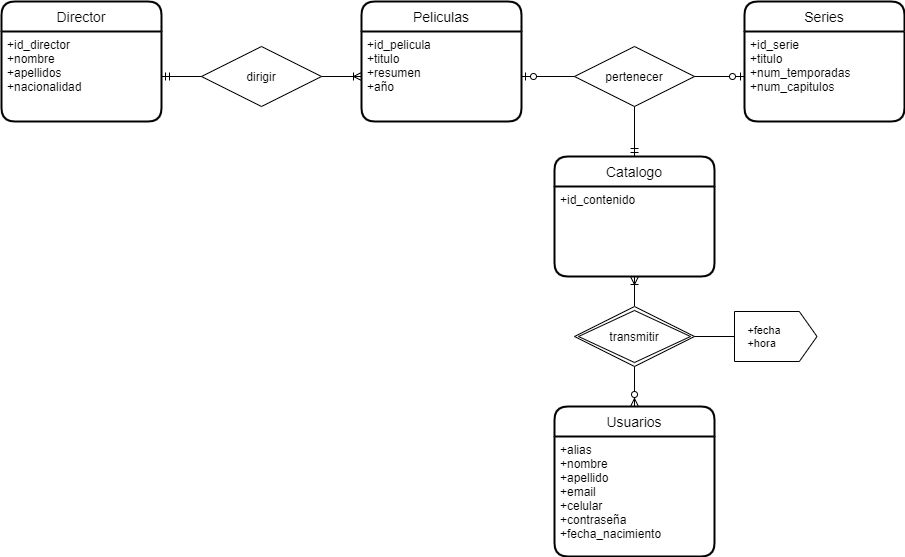

The diagram above was exported from draw.io. Its source (the exported page's mxGraphModel, read from the mxfile embedded in the PNG):
<mxGraphModel dx="1483" dy="836" grid="1" gridSize="10" guides="1" tooltips="1" connect="1" arrows="1" fold="1" page="1" pageScale="1" pageWidth="1100" pageHeight="850" math="0" shadow="0" extFonts="Permanent Marker^https://fonts.googleapis.com/css?family=Permanent+Marker">
  <root>
    <mxCell id="0" />
    <mxCell id="1" parent="0" />
    <mxCell id="PXndYA3SPFAosL2RZuSF-69" value="Series" style="swimlane;childLayout=stackLayout;horizontal=1;startSize=30;horizontalStack=0;rounded=1;fontSize=14;fontStyle=0;strokeWidth=2;resizeParent=0;resizeLast=1;shadow=0;dashed=0;align=center;" vertex="1" parent="1">
      <mxGeometry x="823" y="110" width="160" height="120" as="geometry">
        <mxRectangle x="540" y="750" width="70" height="30" as="alternateBounds" />
      </mxGeometry>
    </mxCell>
    <mxCell id="PXndYA3SPFAosL2RZuSF-70" value="+id_serie&#10;+titulo&#10;+num_temporadas&#10;+num_capitulos" style="align=left;strokeColor=none;fillColor=none;spacingLeft=4;fontSize=12;verticalAlign=top;resizable=0;rotatable=0;part=1;fontStyle=0" vertex="1" parent="PXndYA3SPFAosL2RZuSF-69">
      <mxGeometry y="30" width="160" height="90" as="geometry" />
    </mxCell>
    <mxCell id="PXndYA3SPFAosL2RZuSF-72" value="Peliculas" style="swimlane;childLayout=stackLayout;horizontal=1;startSize=30;horizontalStack=0;rounded=1;fontSize=14;fontStyle=0;strokeWidth=2;resizeParent=0;resizeLast=1;shadow=0;dashed=0;align=center;" vertex="1" parent="1">
      <mxGeometry x="440" y="110" width="160" height="120" as="geometry" />
    </mxCell>
    <mxCell id="PXndYA3SPFAosL2RZuSF-73" value="+id_pelicula&#10;+titulo&#10;+resumen&#10;+año" style="align=left;strokeColor=none;fillColor=none;spacingLeft=4;fontSize=12;verticalAlign=top;resizable=0;rotatable=0;part=1;" vertex="1" parent="PXndYA3SPFAosL2RZuSF-72">
      <mxGeometry y="30" width="160" height="90" as="geometry" />
    </mxCell>
    <mxCell id="PXndYA3SPFAosL2RZuSF-74" value="Director" style="swimlane;childLayout=stackLayout;horizontal=1;startSize=30;horizontalStack=0;rounded=1;fontSize=14;fontStyle=0;strokeWidth=2;resizeParent=0;resizeLast=1;shadow=0;dashed=0;align=center;" vertex="1" parent="1">
      <mxGeometry x="80" y="110" width="160" height="120" as="geometry" />
    </mxCell>
    <mxCell id="PXndYA3SPFAosL2RZuSF-75" value="+id_director&#10;+nombre&#10;+apellidos&#10;+nacionalidad" style="align=left;strokeColor=none;fillColor=none;spacingLeft=4;fontSize=12;verticalAlign=top;resizable=0;rotatable=0;part=1;" vertex="1" parent="PXndYA3SPFAosL2RZuSF-74">
      <mxGeometry y="30" width="160" height="90" as="geometry" />
    </mxCell>
    <mxCell id="PXndYA3SPFAosL2RZuSF-76" value="dirigir" style="shape=rhombus;perimeter=rhombusPerimeter;whiteSpace=wrap;html=1;align=center;" vertex="1" parent="1">
      <mxGeometry x="280" y="155" width="120" height="60" as="geometry" />
    </mxCell>
    <mxCell id="PXndYA3SPFAosL2RZuSF-78" value="pertenecer" style="shape=rhombus;perimeter=rhombusPerimeter;whiteSpace=wrap;html=1;align=center;" vertex="1" parent="1">
      <mxGeometry x="653" y="155" width="120" height="60" as="geometry" />
    </mxCell>
    <mxCell id="PXndYA3SPFAosL2RZuSF-79" value="Usuarios" style="swimlane;childLayout=stackLayout;horizontal=1;startSize=30;horizontalStack=0;rounded=1;fontSize=14;fontStyle=0;strokeWidth=2;resizeParent=0;resizeLast=1;shadow=0;dashed=0;align=center;" vertex="1" parent="1">
      <mxGeometry x="633" y="515" width="160" height="150" as="geometry" />
    </mxCell>
    <mxCell id="PXndYA3SPFAosL2RZuSF-80" value="+alias&#10;+nombre&#10;+apellido&#10;+email&#10;+celular&#10;+contraseña&#10;+fecha_nacimiento" style="align=left;strokeColor=none;fillColor=none;spacingLeft=4;fontSize=12;verticalAlign=top;resizable=0;rotatable=0;part=1;" vertex="1" parent="PXndYA3SPFAosL2RZuSF-79">
      <mxGeometry y="30" width="160" height="120" as="geometry" />
    </mxCell>
    <mxCell id="PXndYA3SPFAosL2RZuSF-85" value="Catalogo" style="swimlane;childLayout=stackLayout;horizontal=1;startSize=30;horizontalStack=0;rounded=1;fontSize=14;fontStyle=0;strokeWidth=2;resizeParent=0;resizeLast=1;shadow=0;dashed=0;align=center;" vertex="1" parent="1">
      <mxGeometry x="633" y="265" width="160" height="120" as="geometry" />
    </mxCell>
    <mxCell id="PXndYA3SPFAosL2RZuSF-86" value="+id_contenido" style="align=left;strokeColor=none;fillColor=none;spacingLeft=4;fontSize=12;verticalAlign=top;resizable=0;rotatable=0;part=1;" vertex="1" parent="PXndYA3SPFAosL2RZuSF-85">
      <mxGeometry y="30" width="160" height="90" as="geometry" />
    </mxCell>
    <mxCell id="PXndYA3SPFAosL2RZuSF-95" value="" style="endArrow=none;html=1;rounded=0;strokeColor=#000000;startArrow=ERzeroToMany;startFill=1;entryX=0.5;entryY=1;entryDx=0;entryDy=0;exitX=0.5;exitY=0;exitDx=0;exitDy=0;" edge="1" parent="1" source="PXndYA3SPFAosL2RZuSF-79" target="PXndYA3SPFAosL2RZuSF-97">
      <mxGeometry relative="1" as="geometry">
        <mxPoint x="877.7100000000003" y="515" as="sourcePoint" />
        <mxPoint x="713" y="465" as="targetPoint" />
      </mxGeometry>
    </mxCell>
    <mxCell id="PXndYA3SPFAosL2RZuSF-96" value="" style="endArrow=none;html=1;rounded=0;strokeColor=#000000;startArrow=ERoneToMany;startFill=0;entryX=0.5;entryY=0;entryDx=0;entryDy=0;exitX=0.5;exitY=1;exitDx=0;exitDy=0;" edge="1" parent="1" source="PXndYA3SPFAosL2RZuSF-86" target="PXndYA3SPFAosL2RZuSF-97">
      <mxGeometry relative="1" as="geometry">
        <mxPoint x="783" y="425" as="sourcePoint" />
        <mxPoint x="713" y="405" as="targetPoint" />
      </mxGeometry>
    </mxCell>
    <mxCell id="PXndYA3SPFAosL2RZuSF-97" value="transmitir" style="shape=rhombus;double=1;perimeter=rhombusPerimeter;whiteSpace=wrap;html=1;align=center;" vertex="1" parent="1">
      <mxGeometry x="653" y="415" width="120" height="60" as="geometry" />
    </mxCell>
    <mxCell id="PXndYA3SPFAosL2RZuSF-98" value="" style="shape=offPageConnector;whiteSpace=wrap;html=1;rotation=-90;size=0.21428571428571427;" vertex="1" parent="1">
      <mxGeometry x="829.25" y="403.75" width="50" height="82.5" as="geometry" />
    </mxCell>
    <mxCell id="PXndYA3SPFAosL2RZuSF-99" value="&lt;font style=&quot;font-size: 11px&quot;&gt;+fecha&lt;br&gt;&lt;/font&gt;&lt;div style=&quot;text-align: left ; font-size: 11px&quot;&gt;&lt;span&gt;&lt;font style=&quot;font-size: 11px&quot;&gt;+hora&lt;/font&gt;&lt;/span&gt;&lt;/div&gt;" style="text;html=1;strokeColor=none;fillColor=none;align=center;verticalAlign=middle;whiteSpace=wrap;rounded=0;" vertex="1" parent="1">
      <mxGeometry x="823" y="435" width="40" height="20" as="geometry" />
    </mxCell>
    <mxCell id="PXndYA3SPFAosL2RZuSF-104" value="" style="endArrow=none;html=1;rounded=0;strokeColor=#000000;exitX=1;exitY=0.5;exitDx=0;exitDy=0;entryX=0.5;entryY=0;entryDx=0;entryDy=0;" edge="1" parent="1" source="PXndYA3SPFAosL2RZuSF-97" target="PXndYA3SPFAosL2RZuSF-98">
      <mxGeometry relative="1" as="geometry">
        <mxPoint x="903" y="515" as="sourcePoint" />
        <mxPoint x="1063" y="515" as="targetPoint" />
      </mxGeometry>
    </mxCell>
    <mxCell id="PXndYA3SPFAosL2RZuSF-105" value="" style="endArrow=ERoneToMany;html=1;rounded=0;strokeColor=#000000;endFill=0;exitX=1;exitY=0.5;exitDx=0;exitDy=0;entryX=0;entryY=0.5;entryDx=0;entryDy=0;" edge="1" parent="1" source="PXndYA3SPFAosL2RZuSF-76" target="PXndYA3SPFAosL2RZuSF-73">
      <mxGeometry relative="1" as="geometry">
        <mxPoint x="240" y="285" as="sourcePoint" />
        <mxPoint x="400" y="285" as="targetPoint" />
      </mxGeometry>
    </mxCell>
    <mxCell id="PXndYA3SPFAosL2RZuSF-106" value="" style="endArrow=none;html=1;rounded=0;strokeColor=#000000;endFill=0;startArrow=ERmandOne;startFill=0;entryX=0;entryY=0.5;entryDx=0;entryDy=0;exitX=1;exitY=0.5;exitDx=0;exitDy=0;" edge="1" parent="1" source="PXndYA3SPFAosL2RZuSF-75" target="PXndYA3SPFAosL2RZuSF-76">
      <mxGeometry relative="1" as="geometry">
        <mxPoint x="220" y="205" as="sourcePoint" />
        <mxPoint x="410" y="335" as="targetPoint" />
      </mxGeometry>
    </mxCell>
    <mxCell id="PXndYA3SPFAosL2RZuSF-107" value="" style="endArrow=ERmandOne;html=1;rounded=0;strokeColor=#000000;entryX=0.5;entryY=0;entryDx=0;entryDy=0;exitX=0.5;exitY=1;exitDx=0;exitDy=0;endFill=0;" edge="1" parent="1" source="PXndYA3SPFAosL2RZuSF-78" target="PXndYA3SPFAosL2RZuSF-85">
      <mxGeometry relative="1" as="geometry">
        <mxPoint x="680" y="245" as="sourcePoint" />
        <mxPoint x="840" y="245" as="targetPoint" />
      </mxGeometry>
    </mxCell>
    <mxCell id="PXndYA3SPFAosL2RZuSF-108" value="" style="endArrow=none;html=1;rounded=0;strokeColor=#000000;entryX=0;entryY=0.5;entryDx=0;entryDy=0;exitX=1;exitY=0.5;exitDx=0;exitDy=0;startArrow=ERzeroToOne;startFill=1;" edge="1" parent="1" source="PXndYA3SPFAosL2RZuSF-73" target="PXndYA3SPFAosL2RZuSF-78">
      <mxGeometry relative="1" as="geometry">
        <mxPoint x="630" y="245" as="sourcePoint" />
        <mxPoint x="790" y="245" as="targetPoint" />
      </mxGeometry>
    </mxCell>
    <mxCell id="PXndYA3SPFAosL2RZuSF-109" value="" style="endArrow=none;html=1;rounded=0;strokeColor=#000000;entryX=1;entryY=0.5;entryDx=0;entryDy=0;exitX=0;exitY=0.5;exitDx=0;exitDy=0;startArrow=ERzeroToOne;startFill=1;" edge="1" parent="1" source="PXndYA3SPFAosL2RZuSF-70" target="PXndYA3SPFAosL2RZuSF-78">
      <mxGeometry relative="1" as="geometry">
        <mxPoint x="610" y="195" as="sourcePoint" />
        <mxPoint x="670" y="195" as="targetPoint" />
      </mxGeometry>
    </mxCell>
  </root>
</mxGraphModel>